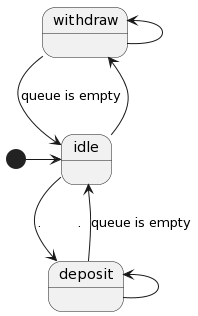

The diagram above was rendered by PlantUML. Its source (embedded in the PNG):
@startuml
[*] -> idle

idle --> deposit: .         .
deposit -> idle: queue is empty
deposit <- deposit

idle --> withdraw
withdraw <- withdraw
withdraw -> idle: queue is empty
@enduml